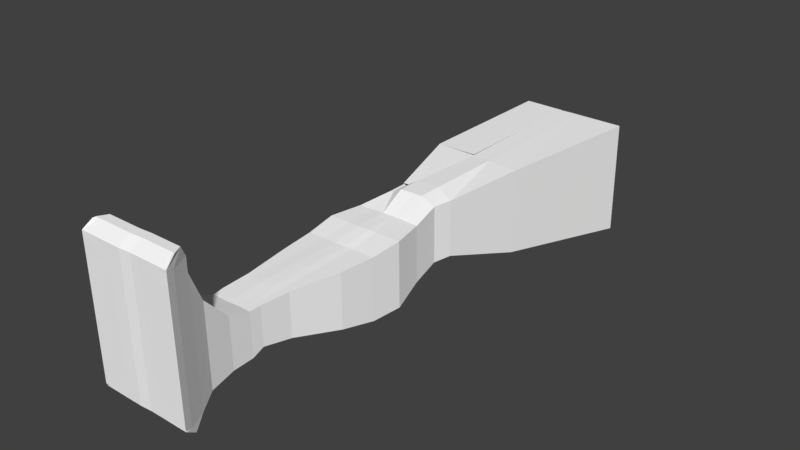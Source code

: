 # Source: Leg.blend  (saved by Blender 2.79.0; exported with 4.5.12 LTS)
import bpy
from mathutils import Matrix  # noqa: F401  (used for matrix-valued properties, if any)

bpy.ops.wm.read_factory_settings(use_empty=True)
scene = bpy.context.scene
scene.name = 'Scene'

# ---- collections
col_collection_1 = bpy.data.collections.new('Collection 1'); scene.collection.children.link(col_collection_1)

# ---- materials (node trees are filled in below, after node groups)
mat_c__lbremasteredrequiem_pc_nzp_models_vmodels_karambit2 = bpy.data.materials.new('C:\\lbremasteredrequiem\\pc\\nzp\\models\\VModels\\karambit2')
mat_c__lbremasteredrequiem_pc_nzp_models_vmodels_karambit2.alpha_threshold = 0.0
mat_c__lbremasteredrequiem_pc_nzp_models_vmodels_karambit2.use_transparent_shadow = False
mat_c__lbremasteredrequiem_pc_nzp_models_vmodels_karambit2.diffuse_color = (1.0, 1.0, 1.0, 1.0)
mat_c__lbremasteredrequiem_pc_nzp_models_vmodels_karambit2.roughness = 0.5

# ---- material node trees

# ---- world
world_world = bpy.data.worlds.new('World'); scene.world = world_world
world_world.color = (0.05088, 0.05088, 0.05088)
world_world.use_sun_shadow = False
world_world.sun_shadow_jitter_overblur = 0.0
world_world.cycles.sampling_method = 'MANUAL'

# ---- meshes
me_c__lbremasteredrequiem_pc_nzp_models_vmodels_karambit2 = bpy.data.meshes.new('C:\\lbremasteredrequiem\\pc\\nzp\\models\\VModels\\karambit2')
me_c__lbremasteredrequiem_pc_nzp_models_vmodels_karambit2.from_pydata([(0.01124, -2.348, -5.489), (-0.134, -2.36, -5.487), (-0.1329, -2.206, -5.485), (0.01241, -2.194, -5.487), (-0.1332, -2.2, -5.993), (0.01212, -2.188, -5.994), (-0.1332, -1.857, -6.065), (0.01532, -1.852, -5.476), (-0.1329, -1.865, -5.474), (-0.128, -1.216, -5.466), (-0.1284, -1.206, -6.212), (-0.1249, -0.7323, -6.304), (-0.1244, -0.743, -5.46), (-0.1212, -0.3308, -5.408), (-0.1217, -0.3194, -6.299), (0.0265, -0.3072, -6.3), (0.02981, 0.1192, -6.175), (-0.1184, 0.1069, -6.173), (0.03026, 0.1094, -5.404), (-0.118, 0.09708, -5.402), (-0.1479, 0.4647, -5.236), (-0.1485, 0.4765, -6.165), (0.03015, 0.4913, -6.166), (-0.1461, 0.7841, -6.161), (0.03302, 0.787, -5.233), (-0.1456, 0.7722, -5.232), (-0.08629, 3.912, -5.236), (0.059, 3.924, -5.238), (-0.1045, 1.859, -5.252), (-0.08719, 3.932, -6.809), (-0.1052, 1.875, -6.436), (0.04305, 1.887, -6.437), (-0.1344, -2.353, -6.057), (0.01092, -2.34, -6.059), (0.009122, -2.635, -5.4), (-0.1362, -2.647, -5.399), (-0.1365, -2.639, -6.058), (0.008745, -2.627, -6.06), (0.006762, -2.978, -5.037), (-0.1385, -2.99, -5.035), (-0.1391, -2.977, -6.095), (0.006155, -2.965, -6.096), (0.005338, -3.205, -4.598), (-0.14, -3.217, -4.597), (-0.1409, -3.196, -6.186), (0.004429, -3.184, -6.187), (0.1092, -2.978, -5.037), (-0.3514, -2.356, -5.487), (-0.1427, -3.442, -6.189), (0.002566, -3.43, -6.19), (0.005442, -3.207, -4.416), (-0.1399, -3.219, -4.415), (-0.3714, -2.202, -5.485), (0.004804, -3.305, -4.262), (-0.1405, -3.317, -4.26), (-0.3717, -2.196, -5.993), (0.002612, -3.563, -4.603), (-0.1427, -3.575, -4.601), (-0.1436, -3.556, -6.123), (0.001741, -3.544, -6.124), (0.002716, -3.566, -4.421), (-0.1426, -3.578, -4.42), (0.003941, -3.418, -4.263), (-0.1414, -3.43, -4.262), (0.002753, -3.567, -4.357), (-0.1425, -3.579, -4.356), (-0.1423, -3.376, -6.284), (0.002998, -3.364, -6.285), (-0.1435, -3.552, -6.144), (0.001756, -3.54, -6.146), (0.01499, -1.845, -6.066), (0.02025, -1.204, -5.467), (0.01982, -1.194, -6.214), (0.02336, -0.72, -6.305), (0.02384, -0.7308, -5.461), (0.02701, -0.3185, -5.409), (0.03068, 0.4795, -5.237), (0.03249, 0.7989, -6.162), (0.04373, 1.872, -5.254), (0.0581, 3.944, -6.81), (0.1112, -2.627, -6.06), (0.1068, -3.184, -6.187), (0.1072, -3.305, -4.262), (0.105, -3.563, -4.603), (0.1051, -3.566, -4.421), (0.1052, -3.567, -4.357), (0.1054, -3.364, -6.285), (0.1042, -3.54, -6.146), (0.1148, -2.194, -5.487), (0.1225, -1.177, -5.474), (0.1221, -1.168, -6.205), (0.1256, -0.7033, -6.295), (0.1343, 0.1192, -6.175), (0.1347, 0.1094, -5.404), (0.1566, 0.4795, -5.237), (0.1605, 3.944, -6.81), (0.1086, -2.965, -6.096), (0.1077, -3.205, -4.598), (-0.3088, -2.199, -5.993), (0.105, -3.43, -6.19), (0.1079, -3.207, -4.416), (-0.3085, -2.205, -5.485), (-0.3097, -2.358, -5.487), (0.1042, -3.544, -6.124), (0.1064, -3.418, -4.263), (0.1137, -2.348, -5.489), (0.1145, -2.188, -5.994), (0.1174, -1.806, -6.061), (0.1177, -1.813, -5.482), (0.1261, -0.7138, -5.468), (0.1292, -0.3097, -5.417), (0.1287, -0.2986, -6.29), (0.1561, 0.4913, -6.166), (0.1584, 0.7989, -6.162), (0.1589, 0.787, -5.233), (0.1614, 3.924, -5.238), (0.1482, 1.872, -5.254), (0.1475, 1.887, -6.437), (0.1133, -2.34, -6.059), (0.1115, -2.635, -5.4), (0.2551, -2.981, -5.037), (0.2024, -2.638, -5.401), (0.2545, -2.968, -6.096), (0.3561, -3.208, -4.598), (0.3552, -3.187, -6.188), (0.4724, -3.453, -4.602), (0.4715, -3.433, -6.191), (0.3562, -3.21, -4.417), (0.4725, -3.455, -4.42), (0.4146, -3.308, -4.262), (0.4726, -3.457, -4.264), (0.5208, -3.567, -4.603), (0.5199, -3.547, -6.125), (0.5209, -3.569, -4.421), (0.4729, -3.421, -4.263), (0.5209, -3.57, -4.358), (0.4483, -3.367, -6.286), (0.5199, -3.543, -6.146), (0.1897, -2.351, -5.489), (0.1909, -2.198, -5.487), (0.1906, -2.191, -5.995), (0.2269, -1.809, -6.061), (0.2272, -1.816, -5.482), (0.375, -1.181, -5.474), (0.3745, -1.171, -6.206), (0.4311, -0.7064, -6.295), (0.4316, -0.717, -5.468), (0.4714, -0.3129, -5.417), (0.4709, -0.3018, -6.29), (0.3884, 0.1161, -6.167), (0.3888, 0.1065, -5.412), (0.3429, 0.4954, -5.326), (0.3424, 0.5051, -6.081), (0.3933, 0.7552, -6.078), (0.3938, 0.7456, -5.323), (0.8459, 3.921, -5.238), (0.5613, 1.834, -5.265), (0.845, 3.941, -6.81), (0.5606, 1.849, -6.425), (0.1894, -2.344, -6.059), (0.202, -2.63, -6.06), (-0.306, -1.816, -6.059), (-0.3056, -1.824, -5.48), (-0.3008, -1.188, -5.472), (-0.3012, -1.179, -6.204), (-0.2978, -0.714, -6.294), (-0.2973, -0.7245, -5.466), (-0.2942, -0.3204, -5.415), (-0.2947, -0.3093, -6.289), (-0.2976, 0.1083, -6.173), (-0.291, 0.09896, -5.41), (-0.288, 0.4879, -5.324), (-0.2884, 0.4975, -6.08), (-0.2865, 0.7477, -6.076), (-0.2861, 0.738, -5.321), (-0.2629, 3.934, -6.808), (-0.2785, 1.841, -6.423), (-0.31, -2.351, -6.057), (-0.3118, -2.646, -5.399), (-0.3122, -2.637, -6.058), (-0.3142, -2.989, -5.035), (-0.3148, -2.975, -6.095), (-0.3156, -3.215, -4.597), (-0.3165, -3.195, -6.186), (-0.3184, -3.44, -6.189), (-0.3155, -3.218, -4.415), (-0.3161, -3.315, -4.26), (-0.3183, -3.574, -4.601), (-0.3192, -3.555, -6.123), (-0.3182, -3.576, -4.42), (-0.317, -3.429, -4.261), (-0.3182, -3.577, -4.356), (-0.318, -3.375, -6.284), (-0.3192, -3.551, -6.144), (-0.3865, -1.813, -6.059), (-0.3862, -1.821, -5.48), (-0.4754, -1.185, -5.472), (-0.4758, -1.176, -6.204), (-0.5253, -0.7111, -6.293), (-0.5248, -0.7216, -5.466), (-0.557, -0.3175, -5.415), (-0.5575, -0.3064, -6.288), (-0.4719, 0.1115, -6.165), (-0.4715, 0.1018, -5.41), (-0.3332, 0.4908, -5.324), (-0.3337, 0.5004, -6.079), (-0.3318, 0.7506, -6.076), (-0.3313, 0.7409, -5.321), (-0.6432, 3.937, -6.808), (-0.4119, 1.844, -6.423), (-0.3517, -2.348, -6.057), (-0.41, -2.643, -5.399), (-0.4104, -2.634, -6.058), (-0.5041, -2.986, -5.035), (-0.5047, -2.973, -6.094), (-0.5972, -3.212, -4.596), (-0.5981, -3.192, -6.186), (-0.6683, -3.458, -4.599), (-0.6692, -3.437, -6.189), (-0.5971, -3.215, -4.415), (-0.6682, -3.46, -4.418), (-0.6013, -3.312, -4.26), (-0.6681, -3.462, -4.262), (-0.6987, -3.571, -4.601), (-0.6996, -3.552, -6.123), (-0.6986, -3.574, -4.419), (-0.6678, -3.426, -4.261), (-0.6986, -3.574, -4.355), (-0.6688, -3.372, -6.284), (-0.6996, -3.548, -6.144), (-0.09745, 3.934, -5.252), (-0.2714, 3.915, -6.423), (-0.4048, 3.918, -6.423), (-0.08719, 3.932, -5.241), (-0.2629, 3.934, -5.241), (-0.6432, 3.937, -5.24), (-0.09938, 1.872, -5.241), (-0.275, 1.873, -5.241), (-0.6554, 1.876, -5.24), (-0.6432, 3.937, -6.38), (-0.6432, 3.937, -6.806), (-0.4101, 1.853, -6.429), (-0.3278, 0.7374, -5.304), (-0.3151, 0.7423, -6.076), (-0.09122, 1.868, -5.247), (-0.1435, 0.7714, -5.311)], [(28, 230)], [(36, 40, 181, 179), (59, 49, 99, 103), (9, 12, 166, 163), (18, 75, 110, 93), (42, 43, 51, 50), (48, 49, 59, 58), (57, 61, 189, 187), (50, 51, 54, 53), (3, 0, 105, 88), (20, 25, 174, 171), (60, 56, 83, 84), (25, 23, 173, 174), (40, 41, 45, 44), (38, 39, 43, 42), (12, 13, 167, 166), (51, 43, 182, 185), (23, 21, 172, 173), (36, 37, 41, 40), (15, 16, 92, 111), (41, 37, 80, 96), (0, 1, 35, 34), (19, 20, 171, 170), (34, 35, 39, 38), (4, 5, 33, 32), (21, 17, 169, 172), (3, 2, 1, 0), (32, 33, 37, 36), (6, 70, 5, 4), (63, 54, 186, 190), (71, 9, 8, 7), (58, 57, 187, 188), (7, 8, 2, 3), (74, 12, 9, 71), (11, 73, 72, 10), (10, 72, 70, 6), (14, 15, 73, 11), (39, 35, 178, 180), (17, 14, 168, 169), (32, 36, 179, 177), (17, 16, 15, 14), (75, 13, 12, 74), (76, 20, 19, 18), (23, 30, 176, 173), (18, 19, 13, 75), (23, 77, 22, 21), (24, 25, 20, 76), (6, 4, 98, 161), (21, 22, 16, 17), (30, 31, 77, 23), (28, 30, 23, 25), (78, 28, 25, 24), (26, 29, 30, 28), (27, 26, 28, 78), (79, 29, 26, 27), (31, 30, 29, 79), (61, 60, 64, 65), (62, 63, 65, 64), (57, 56, 60, 61), (56, 57, 58, 59), (73, 15, 111, 91), (53, 54, 63, 62), (10, 6, 161, 164), (22, 77, 113, 112), (13, 19, 170, 167), (66, 67, 69, 68), (44, 45, 67, 66), (24, 76, 94, 114), (49, 48, 68, 69), (74, 71, 89, 109), (33, 5, 106, 118), (77, 31, 117, 113), (34, 38, 46, 119), (71, 7, 108, 89), (42, 50, 100, 97), (75, 74, 109, 110), (27, 78, 116, 115), (79, 27, 115, 95), (49, 69, 87, 99), (56, 59, 103, 83), (0, 34, 119, 105), (53, 62, 104, 82), (78, 24, 114, 116), (72, 73, 91, 90), (16, 22, 112, 92), (37, 33, 118, 80), (70, 72, 90, 107), (62, 64, 85, 104), (69, 67, 86, 87), (7, 3, 88, 108), (50, 53, 82, 100), (76, 18, 93, 94), (64, 60, 84, 85), (45, 41, 96, 81), (38, 42, 97, 46), (5, 70, 107, 106), (67, 45, 81, 86), (31, 79, 95, 117), (97, 100, 127, 123), (87, 86, 136, 137), (94, 93, 150, 151), (82, 104, 134, 129), (108, 88, 139, 142), (96, 80, 160, 122), (107, 90, 144, 141), (80, 118, 159, 160), (92, 112, 152, 149), (103, 99, 126, 132), (90, 91, 145, 144), (85, 84, 133, 135), (116, 114, 154, 156), (46, 97, 123, 120), (104, 85, 135, 134), (93, 110, 147, 150), (88, 105, 138, 139), (81, 96, 122, 124), (111, 92, 149, 148), (84, 83, 131, 133), (128, 127, 129, 130), (128, 130, 135, 133), (125, 123, 127, 128), (124, 123, 125, 126), (160, 121, 120, 122), (122, 120, 123, 124), (126, 125, 131, 132), (125, 128, 133, 131), (130, 129, 134, 135), (124, 126, 137, 136), (159, 138, 121, 160), (141, 142, 139, 140), (140, 139, 138, 159), (144, 143, 142, 141), (145, 146, 143, 144), (148, 147, 146, 145), (149, 150, 147, 148), (152, 151, 150, 149), (153, 154, 151, 152), (157, 155, 156, 158), (158, 156, 154, 153), (106, 107, 141, 140), (86, 81, 124, 136), (117, 95, 157, 158), (105, 119, 121, 138), (99, 87, 137, 126), (95, 115, 155, 157), (115, 116, 156, 155), (110, 109, 146, 147), (100, 82, 129, 127), (89, 108, 142, 143), (113, 117, 158, 153), (118, 106, 140, 159), (109, 89, 143, 146), (83, 103, 132, 131), (114, 94, 151, 154), (119, 46, 120, 121), (112, 113, 153, 152), (91, 111, 148, 145), (177, 179, 212, 210), (165, 164, 197, 198), (168, 165, 198, 201), (174, 173, 206, 207), (184, 188, 224, 218), (162, 163, 196, 195), (189, 191, 227, 225), (170, 171, 204, 203), (171, 174, 207, 204), (191, 190, 226, 227), (179, 181, 214, 212), (181, 183, 216, 214), (187, 189, 225, 223), (172, 169, 202, 205), (182, 180, 213, 215), (188, 187, 223, 224), (173, 176, 209, 206), (163, 166, 199, 196), (161, 98, 55, 194), (66, 68, 193, 192), (43, 39, 180, 182), (14, 11, 165, 168), (54, 51, 185, 186), (8, 9, 163, 162), (35, 1, 102, 178), (65, 63, 190, 191), (11, 10, 164, 165), (44, 66, 192, 183), (1, 2, 101, 102), (68, 48, 184, 193), (4, 32, 177, 98), (40, 44, 183, 181), (61, 65, 191, 189), (29, 30, 176, 175), (2, 8, 162, 101), (48, 58, 188, 184), (219, 220, 222, 221), (221, 222, 227, 226), (215, 217, 220, 219), (218, 216, 228, 229), (220, 217, 223, 225), (213, 214, 216, 215), (215, 216, 218, 217), (211, 212, 214, 213), (47, 210, 212, 211), (52, 55, 210, 47), (195, 194, 55, 52), (196, 197, 194, 195), (200, 201, 198, 199), (199, 198, 197, 196), (203, 202, 201, 200), (204, 205, 202, 203), (207, 206, 205, 204), (222, 220, 225, 227), (217, 218, 224, 223), (190, 186, 221, 226), (167, 170, 203, 200), (101, 162, 195, 52), (173, 172, 205, 206), (192, 193, 229, 228), (180, 178, 211, 213), (183, 192, 228, 216), (166, 167, 200, 199), (185, 182, 215, 219), (193, 184, 218, 229), (102, 101, 52, 47), (98, 177, 210, 55), (178, 102, 47, 211), (169, 168, 201, 202), (175, 176, 209, 208), (164, 161, 194, 197), (186, 185, 219, 221), (209, 176, 231, 232), (175, 208, 235, 234), (29, 175, 234, 233), (234, 235, 238, 237), (233, 234, 237, 236), (238, 235, 239, 241), (241, 239, 240), (238, 241, 243, 242), (238, 242, 245, 244)])
_uv = me_c__lbremasteredrequiem_pc_nzp_models_vmodels_karambit2.uv_layers.new(name='C:\\lbremasteredrequiem\\pc\\nzp\\models\\VModels\\karambit2')
_uv.uv.foreach_set('vector', [0.0, 0.0, 0.0, 0.0, 0.0, 0.0, 0.0, 0.0, 0.0, 0.0, 0.0, 0.0, 0.0, 0.0, 0.0, 0.0, 0.0, 0.0, 0.0, 0.0, 0.0, 0.0, 0.0, 0.0, 0.0, 0.0, 0.0, 0.0, 0.0, 0.0, 0.0, 0.0, 0.0, 0.0, 0.0, 0.0, 0.0, 0.0, 0.0, 0.0, 0.0, 0.0, 0.0, 0.0, 0.0, 0.0, 0.0, 0.0, 0.0, 0.0, 0.0, 0.0, 0.0, 0.0, 0.0, 0.0, 0.0, 0.0, 0.0, 0.0, 0.0, 0.0, 0.0, 0.0, 0.0, 0.0, 0.0, 0.0, 0.0, 0.0, 0.0, 0.0, 0.0, 0.0, 0.0, 0.0, 0.0, 0.0, 0.0, 0.0, 0.0, 0.0, 0.0, 0.0, 0.0, 0.0, 0.0, 0.0, 0.0, 0.0, 0.0, 0.0, 0.0, 0.0, 0.0, 0.0, 0.0, 0.0, 0.0, 0.0, 0.0, 0.0, 0.0, 0.0, 0.0, 0.0, 0.0, 0.0, 0.0, 0.0, 0.0, 0.0, 0.0, 0.0, 0.0, 0.0, 0.0, 0.0, 0.0, 0.0, 0.0, 0.0, 0.0, 0.0, 0.0, 0.0, 0.0, 0.0, 0.0, 0.0, 0.0, 0.0, 0.0, 0.0, 0.0, 0.0, 0.0, 0.0, 0.0, 0.0, 0.0, 0.0, 0.0, 0.0, 0.0, 0.0, 0.0, 0.0, 0.0, 0.0, 0.0, 0.0, 0.0, 0.0, 0.0, 0.0, 0.0, 0.0, 0.0, 0.0, 0.0, 0.0, 0.0, 0.0, 0.0, 0.0, 0.0, 0.0, 0.0, 0.0, 0.0, 0.0, 0.0, 0.0, 0.0, 0.0, 0.0, 0.0, 0.0, 0.0, 0.0, 0.0, 0.0, 0.0, 0.0, 0.0, 0.0, 0.0, 0.0, 0.0, 0.0, 0.0, 0.0, 0.0, 0.0, 0.0, 0.0, 0.0, 0.0, 0.0, 0.0, 0.0, 0.0, 0.0, 0.0, 0.0, 0.0, 0.0, 0.0, 0.0, 0.0, 0.0, 0.0, 0.0, 0.0, 0.0, 0.0, 0.0, 0.0, 0.0, 0.0, 0.0, 0.0, 0.0, 0.0, 0.0, 0.0, 0.0, 0.0, 0.0, 0.0, 0.0, 0.0, 0.0, 0.0, 0.0, 0.0, 0.0, 0.0, 0.0, 0.0, 0.0, 0.0, 0.0, 0.0, 0.0, 0.0, 0.0, 0.0, 0.0, 0.0, 0.0, 0.0, 0.0, 0.0, 0.0, 0.0, 0.0, 0.0, 0.0, 0.0, 0.0, 0.0, 0.0, 0.0, 0.0, 0.0, 0.0, 0.0, 0.0, 0.0, 0.0, 0.0, 0.0, 0.0, 0.0, 0.0, 0.0, 0.0, 0.0, 0.0, 0.0, 0.0, 0.0, 0.0, 0.0, 0.0, 0.0, 0.0, 0.0, 0.0, 0.0, 0.0, 0.0, 0.0, 0.0, 0.0, 0.0, 0.0, 0.0, 0.0, 0.0, 0.0, 0.0, 0.0, 0.0, 0.0, 0.0, 0.0, 0.0, 0.0, 0.0, 0.0, 0.0, 0.0, 0.0, 0.0, 0.0, 0.0, 0.0, 0.0, 0.0, 0.0, 0.0, 0.0, 0.0, 0.0, 0.0, 0.0, 0.0, 0.0, 0.0, 0.0, 0.0, 0.0, 0.0, 0.0, 0.0, 0.0, 0.0, 0.0, 0.0, 0.0, 0.0, 0.0, 0.0, 0.0, 0.0, 0.0, 0.0, 0.0, 0.0, 0.0, 0.0, 0.0, 0.0, 0.0, 0.0, 0.0, 0.0, 0.0, 0.0, 0.0, 0.0, 0.0, 0.0, 0.0, 0.0, 0.0, 0.0, 0.0, 0.0, 0.0, 0.0, 0.0, 0.0, 0.0, 0.0, 0.0, 0.0, 0.0, 0.0, 0.0, 0.0, 0.0, 0.0, 0.0, 0.0, 0.0, 0.0, 0.0, 0.0, 0.0, 0.0, 0.0, 0.0, 0.0, 0.0, 0.0, 0.0, 0.0, 0.0, 0.0, 0.0, 0.0, 0.0, 0.0, 0.0, 0.0, 0.0, 0.0, 0.0, 0.0, 0.0, 0.0, 0.0, 0.0, 0.0, 0.0, 0.0, 0.0, 0.0, 0.0, 0.0, 0.0, 0.0, 0.0, 0.0, 0.0, 0.0, 0.0, 0.0, 0.0, 0.0, 0.0, 0.0, 0.0, 0.0, 0.0, 0.0, 0.0, 0.0, 0.0, 0.0, 0.0, 0.0, 0.0, 0.0, 0.0, 0.0, 0.0, 0.0, 0.0, 0.0, 0.0, 0.0, 0.0, 0.0, 0.0, 0.0, 0.0, 0.0, 0.0, 0.0, 0.0, 0.0, 0.0, 0.0, 0.0, 0.0, 0.0, 0.0, 0.0, 0.0, 0.0, 0.0, 0.0, 0.0, 0.0, 0.0, 0.0, 0.0, 0.0, 0.0, 0.0, 0.0, 0.0, 0.0, 0.0, 0.0, 0.0, 0.0, 0.0, 0.0, 0.0, 0.0, 0.0, 0.0, 0.0, 0.0, 0.0, 0.0, 0.0, 0.0, 0.0, 0.0, 0.0, 0.0, 0.0, 0.0, 0.0, 0.0, 0.0, 0.0, 0.0, 0.0, 0.0, 0.0, 0.0, 0.0, 0.0, 0.0, 0.0, 0.0, 0.0, 0.0, 0.0, 0.0, 0.0, 0.0, 0.0, 0.0, 0.0, 0.0, 0.0, 0.0, 0.0, 0.0, 0.0, 0.0, 0.0, 0.0, 0.0, 0.0, 0.0, 0.0, 0.0, 0.0, 0.0, 0.0, 0.0, 0.0, 0.0, 0.0, 0.0, 0.0, 0.0, 0.0, 0.0, 0.0, 0.0, 0.0, 0.0, 0.0, 0.0, 0.0, 0.0, 0.0, 0.0, 0.0, 0.0, 0.0, 0.0, 0.0, 0.0, 0.0, 0.0, 0.0, 0.0, 0.0, 0.0, 0.0, 0.0, 0.0, 0.0, 0.0, 0.0, 0.0, 0.0, 0.0, 0.0, 0.0, 0.0, 0.0, 0.0, 0.0, 0.0, 0.0, 0.0, 0.0, 0.0, 0.0, 0.0, 0.0, 0.0, 0.0, 0.0, 0.0, 0.0, 0.0, 0.0, 0.0, 0.0, 0.0, 0.0, 0.0, 0.0, 0.0, 0.0, 0.0, 0.0, 0.0, 0.0, 0.0, 0.0, 0.0, 0.0, 0.0, 0.0, 0.0, 0.0, 0.0, 0.0, 0.0, 0.0, 0.0, 0.0, 0.0, 0.0, 0.0, 0.0, 0.0, 0.0, 0.0, 0.0, 0.0, 0.0, 0.0, 0.0, 0.0, 0.0, 0.0, 0.0, 0.0, 0.0, 0.0, 0.0, 0.0, 0.0, 0.0, 0.0, 0.0, 0.0, 0.0, 0.0, 0.0, 0.0, 0.0, 0.0, 0.0, 0.0, 0.0, 0.0, 0.0, 0.0, 0.0, 0.0, 0.0, 0.0, 0.0, 0.0, 0.0, 0.0, 0.0, 0.0, 0.0, 0.0, 0.0, 0.0, 0.0, 0.0, 0.0, 0.0, 0.0, 0.0, 0.0, 0.0, 0.0, 0.0, 0.0, 0.0, 0.0, 0.0, 0.0, 0.0, 0.0, 0.0, 0.0, 0.0, 0.0, 0.0, 0.0, 0.0, 0.0, 0.0, 0.0, 0.0, 0.0, 0.0, 0.0, 0.0, 0.0, 0.0, 0.0, 0.0, 0.0, 0.0, 0.0, 0.0, 0.0, 0.0, 0.0, 0.0, 0.0, 0.0, 0.0, 0.0, 0.0, 0.0, 0.0, 0.0, 0.0, 0.0, 0.0, 0.0, 0.0, 0.0, 0.0, 0.0, 0.0, 0.0, 0.0, 0.0, 0.0, 0.0, 0.0, 0.0, 0.0, 0.0, 0.0, 0.0, 0.0, 0.0, 0.0, 0.0, 0.0, 0.0, 0.0, 0.0, 0.0, 0.0, 0.0, 0.0, 0.0, 0.0, 0.0, 0.0, 0.0, 0.0, 0.0, 0.0, 0.0, 0.0, 0.0, 0.0, 0.0, 0.0, 0.0, 0.0, 0.0, 0.0, 0.0, 0.0, 0.0, 0.0, 0.0, 0.0, 0.0, 0.0, 0.0, 0.0, 0.0, 0.0, 0.0, 0.0, 0.0, 0.0, 0.0, 0.0, 0.0, 0.0, 0.0, 0.0, 0.0, 0.0, 0.0, 0.0, 0.0, 0.0, 0.0, 0.0, 0.0, 0.0, 0.0, 0.0, 0.0, 0.0, 0.0, 0.0, 0.0, 0.0, 0.0, 0.0, 0.0, 0.0, 0.0, 0.0, 0.0, 0.0, 0.0, 0.0, 0.0, 0.0, 0.0, 0.0, 0.0, 0.0, 0.0, 0.0, 0.0, 0.0, 0.0, 0.0, 0.0, 0.0, 0.0, 0.0, 0.0, 0.0, 0.0, 0.0, 0.0, 0.0, 0.0, 0.0, 0.0, 0.0, 0.0, 0.0, 0.0, 0.0, 0.0, 0.0, 0.0, 0.0, 0.0, 0.0, 0.0, 0.0, 0.0, 0.0, 0.0, 0.0, 0.0, 0.0, 0.0, 0.0, 0.0, 0.0, 0.0, 0.0, 0.0, 0.0, 0.0, 0.0, 0.0, 0.0, 0.0, 0.0, 0.0, 0.0, 0.0, 0.0, 0.0, 0.0, 0.0, 0.0, 0.0, 0.0, 0.0, 0.0, 0.0, 0.0, 0.0, 0.0, 0.0, 0.0, 0.0, 0.0, 0.0, 0.0, 0.0, 0.0, 0.0, 0.0, 0.0, 0.0, 0.0, 0.0, 0.0, 0.0, 0.0, 0.0, 0.0, 0.0, 0.0, 0.0, 0.0, 0.0, 0.0, 0.0, 0.0, 0.0, 0.0, 0.0, 0.0, 0.0, 0.0, 0.0, 0.0, 0.0, 0.0, 0.0, 0.0, 0.0, 0.0, 0.0, 0.0, 0.0, 0.0, 0.0, 0.0, 0.0, 0.0, 0.0, 0.0, 0.0, 0.0, 0.0, 0.0, 0.0, 0.0, 0.0, 0.0, 0.0, 0.0, 0.0, 0.0, 0.0, 0.0, 0.0, 0.0, 0.0, 0.0, 0.0, 0.0, 0.0, 0.0, 0.0, 0.0, 0.0, 0.0, 0.0, 0.0, 0.0, 0.0, 0.0, 0.0, 0.0, 0.0, 0.0, 0.0, 0.0, 0.0, 0.0, 0.0, 0.0, 0.0, 0.0, 0.0, 0.0, 0.0, 0.0, 0.0, 0.0, 0.0, 0.0, 0.0, 0.0, 0.0, 0.0, 0.0, 0.0, 0.0, 0.0, 0.0, 0.0, 0.0, 0.0, 0.0, 0.0, 0.0, 0.0, 0.0, 0.0, 0.0, 0.0, 0.0, 0.0, 0.0, 0.0, 0.0, 0.0, 0.0, 0.0, 0.0, 0.0, 0.0, 0.0, 0.0, 0.0, 0.0, 0.0, 0.0, 0.0, 0.0, 0.0, 0.0, 0.0, 0.0, 0.0, 0.0, 0.0, 0.0, 0.0, 0.0, 0.0, 0.0, 0.0, 0.0, 0.0, 0.0, 0.0, 0.0, 0.0, 0.0, 0.0, 0.0, 0.0, 0.0, 0.0, 0.0, 0.0, 0.0, 0.0, 0.0, 0.0, 0.0, 0.0, 0.0, 0.0, 0.0, 0.0, 0.0, 0.0, 0.0, 0.0, 0.0, 0.0, 0.0, 0.0, 0.0, 0.0, 0.0, 0.0, 0.0, 0.0, 0.0, 0.0, 0.0, 0.0, 0.0, 0.0, 0.0, 0.0, 0.0, 0.0, 0.0, 0.0, 0.0, 0.0, 0.0, 0.0, 0.0, 0.0, 0.0, 0.0, 0.0, 0.0, 0.0, 0.0, 0.0, 0.0, 0.0, 0.0, 0.0, 0.0, 0.0, 0.0, 0.0, 0.0, 0.0, 0.0, 0.0, 0.0, 0.0, 0.0, 0.0, 0.0, 0.0, 0.0, 0.0, 0.0, 0.0, 0.0, 0.0, 0.0, 0.0, 0.0, 0.0, 0.0, 0.0, 0.0, 0.0, 0.0, 0.0, 0.0, 0.0, 0.0, 0.0, 0.0, 0.0, 0.0, 0.0, 0.0, 0.0, 0.0, 0.0, 0.0, 0.0, 0.0, 0.0, 0.0, 0.0, 0.0, 0.0, 0.0, 0.0, 0.0, 0.0, 0.0, 0.0, 0.0, 0.0, 0.0, 0.0, 0.0, 0.0, 0.0, 0.0, 0.0, 0.0, 0.0, 0.0, 0.0, 0.0, 0.0, 0.0, 0.0, 0.0, 0.0, 0.0, 0.0, 0.0, 0.0, 0.0, 0.0, 0.0, 0.0, 0.0, 0.0, 0.0, 0.0, 0.0, 0.0, 0.0, 0.0, 0.0, 0.0, 0.0, 0.0, 0.0, 0.0, 0.0, 0.0, 0.0, 0.0, 0.0, 0.0, 0.0, 0.0, 0.0, 0.0, 0.0, 0.0, 0.0, 0.0, 0.0, 0.0, 0.0, 0.0, 0.0, 0.0, 0.0, 0.0, 0.0, 0.0, 0.0, 0.0, 0.0, 0.0, 0.0, 0.0, 0.0, 0.0, 0.0, 0.0, 0.0, 0.0, 0.0, 0.0, 0.0, 0.0, 0.0, 0.0, 0.0, 0.0, 0.0, 0.0, 0.0, 0.0, 0.0, 0.0, 0.0, 0.0, 0.0, 0.0, 0.0, 0.0, 0.0, 0.0, 0.0, 0.0, 0.0, 0.0, 0.0, 0.0, 0.0, 0.0, 0.0, 0.0, 0.0, 0.0, 0.0, 0.0, 0.0, 0.0, 0.0, 0.0, 0.0, 0.0, 0.0, 0.0, 0.0, 0.0, 0.0, 0.0, 0.0, 0.0, 0.0, 0.0, 0.0, 0.0, 0.0, 0.0, 0.0, 0.0, 0.0, 0.0, 0.0, 0.0, 0.0, 0.0, 0.0, 0.0, 0.0, 0.0, 0.0, 0.0, 0.0, 0.0, 0.0, 0.0, 0.0, 0.0, 0.0, 0.0, 0.0, 0.0, 0.0, 0.0, 0.0, 0.0, 0.0, 0.0, 0.0, 0.0, 0.0, 0.0, 0.0, 0.0, 0.0, 0.0, 0.0, 0.0, 0.0, 0.0, 0.0, 0.0, 0.0, 0.0, 0.0, 0.0, 0.0, 0.0, 0.0, 0.0, 0.0, 0.0, 0.0, 0.0, 0.0, 0.0, 0.0, 0.0, 0.0, 0.0, 0.0, 0.0, 0.0, 0.0, 0.0, 0.0, 0.0, 0.0, 0.0, 0.0, 0.0, 0.0, 0.0, 0.0, 0.0, 0.0, 0.0, 0.0, 0.0, 0.0, 0.0, 0.0, 0.0, 0.0, 0.0, 0.0, 0.0, 0.0, 0.0, 0.0, 0.0, 0.0, 0.0, 0.0, 0.0, 0.0, 0.0, 0.0, 0.0, 0.0, 0.0, 0.0, 0.0, 0.0, 0.0, 0.0, 0.0, 0.0, 0.0, 0.0, 0.0, 0.0, 0.0, 0.0, 0.0, 0.0, 0.0, 0.0, 0.0, 0.0, 0.0, 0.0, 0.0, 0.0, 0.0, 0.0, 0.0, 0.0, 0.0, 0.0, 0.0, 0.0, 0.0, 0.0, 0.0, 0.0, 0.0, 0.0, 0.0, 0.0, 0.0, 0.0, 0.0, 0.0, 0.0, 0.0, 0.0, 0.0, 0.0, 0.0, 0.0, 0.0, 0.0, 0.0, 0.0, 0.0, 0.0, 0.0, 0.0, 0.0, 0.0, 0.0, 0.0, 0.0, 0.0, 0.0, 0.0, 0.0, 0.0, 0.0, 0.0, 0.0, 0.0, 0.0, 0.0, 0.0, 0.0, 0.0, 0.0, 0.0, 0.0, 0.0, 0.0, 0.0, 0.0, 0.0, 0.0, 0.0, 0.0, 0.0, 0.0, 0.0, 0.0, 0.0, 0.0, 0.0, 0.0, 0.0, 0.0, 0.0, 0.0, 0.0, 0.0, 0.0, 0.0, 0.0, 0.0, 0.0, 0.0, 0.0, 0.0, 0.0, 0.0, 0.0, 0.0, 0.0, 0.0, 0.0, 0.0, 0.0, 0.0, 0.0, 0.0, 0.0, 0.0, 0.0, 0.0, 0.0, 0.0, 0.0, 0.0, 0.0, 0.0, 0.0, 0.0, 0.0, 0.0, 0.0, 0.0, 0.0, 0.0, 0.0, 0.0, 0.0, 0.0, 0.0, 0.0, 0.0, 0.0, 0.0, 0.0, 0.0, 0.0, 0.0, 0.0, 0.0, 0.0, 0.0, 0.0, 0.0, 0.0, 0.0, 0.0, 0.0, 0.0, 0.0, 0.0, 0.0, 0.0, 0.0, 0.0, 0.0, 0.0, 0.0, 0.0, 0.0, 0.0, 0.0, 0.0, 0.0, 0.0, 0.0, 0.0, 0.0, 0.0, 0.0, 0.0, 0.0, 0.0, 0.0, 0.0, 0.0, 0.0, 0.0, 0.0, 0.0, 0.0, 0.0, 0.0, 0.0, 0.0, 0.0, 0.0, 0.0, 0.0, 0.0, 0.0, 0.0, 0.0, 0.0, 0.0, 0.0, 0.0, 0.0, 0.0, 0.0, 0.0, 0.0, 0.0, 0.0, 0.0, 0.0, 0.0, 0.0, 0.0, 0.0, 0.0, 0.0, 0.0, 0.0, 0.0, 0.0, 0.0, 0.0, 0.0, 0.0, 0.0, 0.0, 0.0, 0.0, 0.0, 0.0, 0.0, 0.0, 0.0, 0.0, 0.0, 0.0, 0.0, 0.0, 0.0, 0.0, 0.0, 0.0, 0.0, 0.0, 0.0, 0.0, 0.0, 0.0, 0.0, 0.0, 0.0, 0.0, 0.0, 0.0, 0.0, 0.0, 0.0, 0.0, 0.0, 0.0, 0.0, 0.0, 0.0, 0.0, 0.0, 0.0, 0.0, 0.0, 0.0, 0.0, 0.0, 0.0, 0.0, 0.0, 0.0, 0.0, 0.0, 0.0, 0.0, 0.0, 0.0, 0.0, 0.0, 0.0, 0.0, 0.0, 0.0, 0.0, 0.0, 0.0, 0.0, 0.0, 0.0, 0.0, 0.0, 0.0, 0.0, 0.0, 0.0, 0.0, 0.0, 0.0, 0.0, 0.0, 0.0, 0.0, 0.0, 0.0, 0.0, 0.0, 0.0, 0.0, 0.0, 0.0, 0.0, 0.0, 0.0, 0.0, 0.0, 0.0, 0.0, 0.0, 0.0, 0.0, 0.0, 0.0, 0.0, 0.0, 0.0, 0.0, 0.0, 0.0, 0.0, 0.0, 0.0, 0.0, 0.0, 0.0, 0.0, 0.0, 0.0, 0.0, 0.0, 0.0, 0.0, 0.0, 0.0, 0.0, 0.0, 0.0, 0.0, 0.0, 0.0, 0.0, 0.0, 0.0, 0.0, 0.0, 0.0, 0.0, 0.0, 0.0, 0.0, 0.0, 0.0, 0.0, 0.0, 0.0, 0.0, 0.0, 0.0, 0.0, 0.0, 0.0, 0.0, 0.0, 0.0, 0.0, 0.0, 0.0, 0.0, 0.0, 0.0, 0.0, 0.0, 0.0, 0.0, 0.0, 0.0, 0.0, 0.0, 0.0, 0.0, 0.0, 0.0, 0.0, 0.0, 0.0, 0.0, 0.0, 0.0, 0.0, 0.0, 0.0, 0.0, 0.0, 0.0, 0.0, 0.0, 0.0, 0.0, 0.0, 0.0, 0.0, 0.0, 0.0, 0.0, 0.0, 0.0, 0.0, 0.0, 0.0, 0.0, 0.0, 0.0, 0.0, 0.0, 0.0, 0.0, 0.0, 0.0, 0.0, 0.0, 0.0, 0.0, 0.0, 0.0, 0.0, 0.0, 0.0, 0.0, 0.0, 0.0, 0.0, 0.0, 0.0, 0.0, 0.0, 0.0, 0.0, 0.0, 0.0, 0.0, 0.0, 0.0])
me_c__lbremasteredrequiem_pc_nzp_models_vmodels_karambit2.materials.append(mat_c__lbremasteredrequiem_pc_nzp_models_vmodels_karambit2)
me_c__lbremasteredrequiem_pc_nzp_models_vmodels_karambit2.use_remesh_preserve_volume = False
me_c__lbremasteredrequiem_pc_nzp_models_vmodels_karambit2.use_remesh_preserve_attributes = False
me_c__lbremasteredrequiem_pc_nzp_models_vmodels_karambit2.use_mirror_vertex_groups = False
me_c__lbremasteredrequiem_pc_nzp_models_vmodels_karambit2.update()
arm_armature_001 = bpy.data.armatures.new('Armature.001')  # bones are not reproduced

# ---- objects
ob_armature = bpy.data.objects.new('Armature', arm_armature_001)
ob_c__lbremasteredrequiem_pc_nzp_models_vmodels_karambit2 = bpy.data.objects.new('C:\\lbremasteredrequiem\\pc\\nzp\\models\\VModels\\karambit2', me_c__lbremasteredrequiem_pc_nzp_models_vmodels_karambit2)

# ---- transforms, parenting, visibility, modifiers, constraints
ob_armature.location = (-0.05903, 3.752, -5.975)
ob_armature.rotation_euler = (1.571, 2.383e-07, -4.768e-07)
ob_armature.lineart.crease_threshold = 0.0
ob_c__lbremasteredrequiem_pc_nzp_models_vmodels_karambit2.parent = ob_armature
ob_c__lbremasteredrequiem_pc_nzp_models_vmodels_karambit2.matrix_parent_inverse = Matrix(((1.0, -4.755e-07, -2.393e-07, 0.05903), (2.385e-07, 0.0002891, 1.0, 5.974), (-4.767e-07, -1.0, 0.0002891, 3.754), (0.0, 0.0, 0.0, 1.0)))
ob_c__lbremasteredrequiem_pc_nzp_models_vmodels_karambit2.location = (0.0, 0.0, 0.0)
ob_c__lbremasteredrequiem_pc_nzp_models_vmodels_karambit2.lineart.crease_threshold = 0.0
_vg = ob_c__lbremasteredrequiem_pc_nzp_models_vmodels_karambit2.vertex_groups.new(name='Leg')
_vg = ob_c__lbremasteredrequiem_pc_nzp_models_vmodels_karambit2.vertex_groups.new(name='TopLeg')
for _i, _w in zip([16, 17, 18, 19, 20, 21, 22, 23, 24, 25, 26, 27, 28, 29, 30, 31, 76, 77, 78, 79, 92, 93, 94, 95, 112, 113, 114, 115, 116, 117, 147, 149, 150, 151, 152, 153, 154, 155, 156, 157, 158, 169, 170, 171, 172, 173, 174, 175, 176, 202, 203, 204, 205, 206, 207, 208, 209, 230, 231, 232, 233, 234, 235, 236, 237, 238, 239, 240, 241, 242, 243, 244, 245], [0.05249, 0.0345, 0.09951, 0.07405, 0.4052, 0.1787, 0.2257, 0.8238, 0.8631, 0.8044, 0.9992, 0.9993, 0.9893, 0.9992, 0.9897, 0.9915, 0.6133, 0.8642, 0.9916, 0.9992, 0.06038, 0.1174, 0.6772, 0.9993, 0.25, 0.8686, 0.8842, 0.9993, 0.9921, 0.9918, 0.02365, 0.07888, 0.1519, 0.7087, 0.3078, 0.8276, 0.8955, 0.9991, 0.9918, 0.999, 0.9892, 0.02714, 0.06724, 0.3494, 0.1543, 0.4869, 0.5564, 0.9988, 0.9813, 0.02028, 0.06185, 0.2818, 0.1504, 0.4413, 0.5209, 0.9986, 0.9774, 1.0, 0.979, 0.979, 0.9994, 0.9994, 0.9994, 0.9997, 0.9997, 0.9998, 0.9995, 0.9995, 0.9998, 0.9999, 1.0, 0.9998, 0.9999]): _vg.add([_i], _w, 'REPLACE')
_vg = ob_c__lbremasteredrequiem_pc_nzp_models_vmodels_karambit2.vertex_groups.new(name='Knee')
_vg = ob_c__lbremasteredrequiem_pc_nzp_models_vmodels_karambit2.vertex_groups.new(name='Heel')
for _i, _w in zip([0, 1, 2, 3, 4, 5, 6, 7, 8, 9, 10, 11, 12, 13, 14, 15, 16, 17, 18, 19, 20, 21, 22, 23, 24, 25, 32, 33, 34, 35, 36, 37, 38, 39, 40, 41, 44, 45, 46, 47, 48, 49, 52, 55, 58, 59, 66, 67, 68, 69, 70, 71, 72, 73, 74, 75, 76, 77, 80, 81, 86, 87, 88, 89, 90, 91, 92, 93, 94, 96, 98, 99, 101, 102, 103, 105, 106, 107, 108, 109, 110, 111, 112, 113, 114, 118, 119, 120, 121, 122, 124, 126, 132, 136, 137, 138, 139, 140, 141, 142, 143, 144, 145, 146, 147, 148, 149, 150, 151, 152, 153, 154, 159, 160, 161, 162, 163, 164, 165, 166, 167, 168, 169, 170, 171, 172, 173, 174, 177, 178, 179, 180, 181, 183, 184, 188, 192, 193, 194, 195, 196, 197, 198, 199, 200, 201, 202, 203, 204, 205, 206, 207, 210, 211, 212, 213, 214, 215, 216, 217, 218, 223, 224, 228, 229], [0.9708, 0.9697, 0.9891, 0.9897, 0.9954, 0.9964, 0.999, 0.9985, 0.9983, 0.9996, 0.9991, 0.9964, 0.9981, 0.9878, 0.9882, 0.9857, 0.9475, 0.9577, 0.9005, 0.926, 0.5948, 0.8213, 0.7743, 0.1762, 0.1369, 0.1956, 0.9874, 0.9902, 0.8554, 0.8547, 0.9566, 0.9632, 0.1215, 0.1113, 0.8154, 0.8236, 0.4568, 0.4604, 0.1422, 0.9565, 0.4854, 0.4841, 0.9833, 0.9906, 0.4826, 0.4833, 0.4818, 0.4823, 0.4837, 0.4837, 0.9992, 0.9995, 0.999, 0.9957, 0.9975, 0.9837, 0.3867, 0.1358, 0.9617, 0.4664, 0.4842, 0.484, 0.9874, 0.9993, 0.9988, 0.9949, 0.9396, 0.8826, 0.3228, 0.8062, 0.9917, 0.484, 0.984, 0.9576, 0.4822, 0.9632, 0.9958, 0.9992, 0.9986, 0.9963, 0.9791, 0.9831, 0.75, 0.1314, 0.1158, 0.9903, 0.8338, 0.1955, 0.8004, 0.7598, 0.4923, 0.4828, 0.4688, 0.4885, 0.4819, 0.9552, 0.9858, 0.9948, 0.9991, 0.9984, 0.9985, 0.9981, 0.9922, 0.9916, 0.9632, 0.976, 0.9211, 0.8481, 0.2913, 0.6922, 0.1724, 0.1045, 0.9905, 0.9605, 0.9987, 0.9979, 0.9994, 0.999, 0.9964, 0.9974, 0.9867, 0.9887, 0.9614, 0.9328, 0.6506, 0.8457, 0.5131, 0.4436, 0.9794, 0.8259, 0.9367, 0.14, 0.7832, 0.4728, 0.4828, 0.48, 0.4834, 0.4828, 0.9986, 0.9977, 0.9992, 0.9989, 0.9963, 0.9963, 0.9848, 0.9895, 0.9649, 0.9381, 0.7182, 0.8496, 0.5587, 0.4791, 0.9772, 0.8059, 0.9208, 0.1785, 0.7319, 0.02121, 0.4766, 0.008842, 0.4796, 0.003688, 0.4681, 0.4814, 0.4799]): _vg.add([_i], _w, 'REPLACE')
_vg = ob_c__lbremasteredrequiem_pc_nzp_models_vmodels_karambit2.vertex_groups.new(name='Toes')
for _i, _w in zip([0, 1, 34, 35, 36, 37, 38, 39, 40, 41, 42, 43, 44, 45, 46, 47, 48, 49, 50, 51, 53, 54, 56, 57, 58, 59, 60, 61, 62, 63, 64, 65, 66, 67, 68, 69, 80, 81, 82, 83, 84, 85, 86, 87, 96, 97, 99, 100, 102, 103, 104, 105, 119, 120, 121, 122, 123, 124, 125, 126, 127, 128, 129, 130, 131, 132, 133, 134, 135, 136, 137, 138, 160, 178, 179, 180, 181, 182, 183, 184, 185, 186, 187, 188, 189, 190, 191, 192, 193, 211, 212, 213, 214, 215, 216, 217, 218, 219, 220, 221, 222, 223, 224, 225, 226, 227, 228, 229], [0.008321, 0.01061, 0.1446, 0.1453, 0.03672, 0.02355, 0.8785, 0.8887, 0.1846, 0.1764, 0.9924, 0.9923, 0.5432, 0.5396, 0.8578, 0.03695, 0.5146, 0.5159, 0.9974, 0.9968, 0.9984, 0.9978, 0.9941, 0.9931, 0.5174, 0.5167, 0.9977, 0.997, 0.9986, 0.9981, 0.9982, 0.9976, 0.5182, 0.5177, 0.5163, 0.5163, 0.02658, 0.5336, 0.9979, 0.9923, 0.9968, 0.9975, 0.5158, 0.516, 0.1938, 0.9894, 0.516, 0.9963, 0.03471, 0.5178, 0.9981, 0.02356, 0.1662, 0.8045, 0.1996, 0.2402, 0.987, 0.5077, 0.982, 0.5172, 0.9927, 0.9896, 0.9936, 0.992, 0.9815, 0.5312, 0.9893, 0.9924, 0.9906, 0.5115, 0.5181, 0.03965, 0.02896, 0.1741, 0.06331, 0.86, 0.2168, 0.9799, 0.5272, 0.5172, 0.9908, 0.9943, 0.9868, 0.52, 0.9931, 0.995, 0.9942, 0.5166, 0.5172, 0.194, 0.0792, 0.8215, 0.2681, 0.9644, 0.5234, 0.9706, 0.5204, 0.9805, 0.9812, 0.986, 0.9846, 0.9732, 0.5319, 0.9824, 0.9856, 0.9839, 0.5186, 0.5201]): _vg.add([_i], _w, 'REPLACE')
_m = ob_c__lbremasteredrequiem_pc_nzp_models_vmodels_karambit2.modifiers.new('Armature', 'ARMATURE')
_m = ob_c__lbremasteredrequiem_pc_nzp_models_vmodels_karambit2.modifiers.new('Armature.001', 'ARMATURE')
_m.object = ob_armature

# ---- collection membership
col_collection_1.objects.link(ob_armature)
col_collection_1.objects.link(ob_c__lbremasteredrequiem_pc_nzp_models_vmodels_karambit2)

# ---- scene / render settings (as saved in the file)
scene.frame_start = 1; scene.frame_end = 250; scene.frame_set(3)
scene.render.engine = 'BLENDER_EEVEE_NEXT'
scene.render.resolution_percentage = 50
scene.render.dither_intensity = 0.0
scene.cycles.use_denoising = False
scene.cycles.samples = 128
scene.cycles.sampling_pattern = 'TABULATED_SOBOL'
scene.cycles.use_adaptive_sampling = False
scene.cycles.use_light_tree = False
scene.cycles.blur_glossy = 0.0
scene.cycles.sample_clamp_indirect = 0.0
scene.view_settings.view_transform = 'Standard'
bpy.context.view_layer.update()

# ---- added for rendering (the .blend has no active camera and no usable light): camera, sun
cam_auto = bpy.data.cameras.new('AutoCamera')
cam_auto.lens = 50.0
cam_auto.sensor_width = 36.0
cam_auto.clip_end = 1000.0
ob_auto_camera = bpy.data.objects.new('AutoCamera', cam_auto)
scene.collection.objects.link(ob_auto_camera)
ob_auto_camera.location = (7.56063, -8.80202, 0.454935)
ob_auto_camera.rotation_euler = (1.09748, -7.21219e-08, 0.694738)
scene.camera = ob_auto_camera
light_auto_sun = bpy.data.lights.new('AutoSun', 'SUN')
light_auto_sun.energy = 3.0
light_auto_sun.angle = 0.0523599
ob_auto_sun = bpy.data.objects.new('AutoSun', light_auto_sun)
scene.collection.objects.link(ob_auto_sun)
ob_auto_sun.rotation_euler = (0.872665, 0.174533, 0.523599)
bpy.context.view_layer.update()
